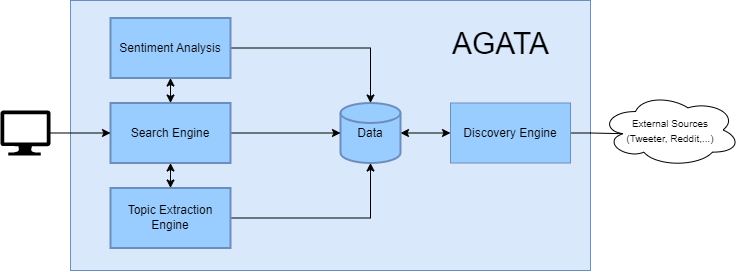

The diagram above was exported from draw.io. Its source (the exported page's mxGraphModel, read from the mxfile embedded in the PNG):
<mxGraphModel dx="1195" dy="697" grid="1" gridSize="10" guides="1" tooltips="1" connect="1" arrows="1" fold="1" page="1" pageScale="1" pageWidth="827" pageHeight="1169" math="0" shadow="0">
  <root>
    <mxCell id="0" />
    <mxCell id="1" parent="0" />
    <mxCell id="Dq2_mfqzKm6qAuxzG0X3-27" value="" style="rounded=0;whiteSpace=wrap;html=1;fillColor=#dae8fc;strokeColor=#6c8ebf;" vertex="1" parent="1">
      <mxGeometry x="140" y="20" width="520" height="270" as="geometry" />
    </mxCell>
    <mxCell id="Dq2_mfqzKm6qAuxzG0X3-22" style="edgeStyle=orthogonalEdgeStyle;rounded=0;orthogonalLoop=1;jettySize=auto;html=1;exitX=1;exitY=0.5;exitDx=0;exitDy=0;exitPerimeter=0;startArrow=classic;startFill=1;" edge="1" parent="1" source="Dq2_mfqzKm6qAuxzG0X3-1" target="Dq2_mfqzKm6qAuxzG0X3-17">
      <mxGeometry relative="1" as="geometry" />
    </mxCell>
    <mxCell id="Dq2_mfqzKm6qAuxzG0X3-1" value="Data" style="strokeWidth=2;html=1;shape=mxgraph.flowchart.database;whiteSpace=wrap;fillColor=#99CCFF;strokeColor=#6c8ebf;" vertex="1" parent="1">
      <mxGeometry x="410" y="122.5" width="60" height="60" as="geometry" />
    </mxCell>
    <mxCell id="Dq2_mfqzKm6qAuxzG0X3-13" style="edgeStyle=orthogonalEdgeStyle;rounded=0;orthogonalLoop=1;jettySize=auto;html=1;exitX=0.5;exitY=0;exitDx=0;exitDy=0;startArrow=classic;startFill=1;" edge="1" parent="1" source="Dq2_mfqzKm6qAuxzG0X3-3" target="Dq2_mfqzKm6qAuxzG0X3-4">
      <mxGeometry relative="1" as="geometry" />
    </mxCell>
    <mxCell id="Dq2_mfqzKm6qAuxzG0X3-15" style="edgeStyle=orthogonalEdgeStyle;rounded=0;orthogonalLoop=1;jettySize=auto;html=1;exitX=1;exitY=0.5;exitDx=0;exitDy=0;" edge="1" parent="1" source="Dq2_mfqzKm6qAuxzG0X3-3" target="Dq2_mfqzKm6qAuxzG0X3-1">
      <mxGeometry relative="1" as="geometry" />
    </mxCell>
    <mxCell id="Dq2_mfqzKm6qAuxzG0X3-23" style="edgeStyle=orthogonalEdgeStyle;rounded=0;orthogonalLoop=1;jettySize=auto;html=1;startArrow=classic;startFill=1;" edge="1" parent="1" source="Dq2_mfqzKm6qAuxzG0X3-3" target="Dq2_mfqzKm6qAuxzG0X3-5">
      <mxGeometry relative="1" as="geometry" />
    </mxCell>
    <mxCell id="Dq2_mfqzKm6qAuxzG0X3-3" value="Search Engine" style="rounded=0;whiteSpace=wrap;html=1;fillColor=#99CCFF;strokeColor=#6c8ebf;strokeWidth=2;" vertex="1" parent="1">
      <mxGeometry x="180" y="122.5" width="120" height="60" as="geometry" />
    </mxCell>
    <mxCell id="Dq2_mfqzKm6qAuxzG0X3-14" style="edgeStyle=orthogonalEdgeStyle;rounded=0;orthogonalLoop=1;jettySize=auto;html=1;exitX=1;exitY=0.5;exitDx=0;exitDy=0;" edge="1" parent="1" source="Dq2_mfqzKm6qAuxzG0X3-4" target="Dq2_mfqzKm6qAuxzG0X3-1">
      <mxGeometry relative="1" as="geometry" />
    </mxCell>
    <mxCell id="Dq2_mfqzKm6qAuxzG0X3-4" value="Sentiment Analysis&lt;br&gt;" style="rounded=0;whiteSpace=wrap;html=1;fillColor=#99CCFF;strokeColor=#6c8ebf;strokeWidth=2;" vertex="1" parent="1">
      <mxGeometry x="180" y="37.5" width="120" height="60" as="geometry" />
    </mxCell>
    <mxCell id="Dq2_mfqzKm6qAuxzG0X3-16" style="edgeStyle=orthogonalEdgeStyle;rounded=0;orthogonalLoop=1;jettySize=auto;html=1;exitX=1;exitY=0.5;exitDx=0;exitDy=0;entryX=0.5;entryY=1;entryDx=0;entryDy=0;entryPerimeter=0;" edge="1" parent="1" source="Dq2_mfqzKm6qAuxzG0X3-5" target="Dq2_mfqzKm6qAuxzG0X3-1">
      <mxGeometry relative="1" as="geometry" />
    </mxCell>
    <mxCell id="Dq2_mfqzKm6qAuxzG0X3-5" value="Topic Extraction Engine" style="rounded=0;whiteSpace=wrap;html=1;fillColor=#99CCFF;strokeColor=#6c8ebf;strokeWidth=2;" vertex="1" parent="1">
      <mxGeometry x="180" y="207.5" width="120" height="60" as="geometry" />
    </mxCell>
    <mxCell id="Dq2_mfqzKm6qAuxzG0X3-12" style="edgeStyle=orthogonalEdgeStyle;rounded=0;orthogonalLoop=1;jettySize=auto;html=1;exitX=1;exitY=0.5;exitDx=0;exitDy=0;exitPerimeter=0;" edge="1" parent="1" source="Dq2_mfqzKm6qAuxzG0X3-11" target="Dq2_mfqzKm6qAuxzG0X3-3">
      <mxGeometry relative="1" as="geometry" />
    </mxCell>
    <mxCell id="Dq2_mfqzKm6qAuxzG0X3-11" value="" style="verticalLabelPosition=bottom;html=1;verticalAlign=top;align=center;strokeColor=none;fillColor=#000000;shape=mxgraph.azure.computer;pointerEvents=1;" vertex="1" parent="1">
      <mxGeometry x="70" y="130" width="50" height="45" as="geometry" />
    </mxCell>
    <mxCell id="Dq2_mfqzKm6qAuxzG0X3-21" style="edgeStyle=orthogonalEdgeStyle;rounded=0;orthogonalLoop=1;jettySize=auto;html=1;exitX=1;exitY=0.5;exitDx=0;exitDy=0;entryX=0.16;entryY=0.55;entryDx=0;entryDy=0;entryPerimeter=0;endArrow=none;endFill=0;" edge="1" parent="1" source="Dq2_mfqzKm6qAuxzG0X3-17" target="Dq2_mfqzKm6qAuxzG0X3-18">
      <mxGeometry relative="1" as="geometry" />
    </mxCell>
    <mxCell id="Dq2_mfqzKm6qAuxzG0X3-17" value="Discovery Engine" style="rounded=0;whiteSpace=wrap;html=1;fillColor=#99CCFF;strokeColor=#6c8ebf;" vertex="1" parent="1">
      <mxGeometry x="520" y="122.5" width="120" height="60" as="geometry" />
    </mxCell>
    <mxCell id="Dq2_mfqzKm6qAuxzG0X3-18" value="&lt;font style=&quot;font-size: 10px;&quot;&gt;External Sources&lt;br&gt;(Tweeter, Reddit,...)&lt;/font&gt;" style="ellipse;shape=cloud;whiteSpace=wrap;html=1;" vertex="1" parent="1">
      <mxGeometry x="670" y="112.63" width="140" height="73.75" as="geometry" />
    </mxCell>
    <mxCell id="Dq2_mfqzKm6qAuxzG0X3-28" value="AGATA" style="text;html=1;align=center;verticalAlign=middle;resizable=0;points=[];autosize=1;fontSize=30;" vertex="1" parent="1">
      <mxGeometry x="510" y="37.5" width="120" height="50" as="geometry" />
    </mxCell>
  </root>
</mxGraphModel>